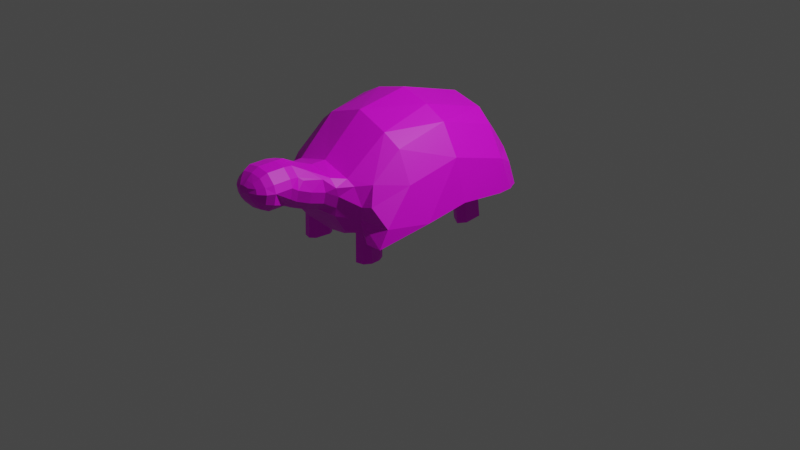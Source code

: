# Source: turtle.blend  (saved by Blender 3.3.6; exported with 4.5.12 LTS)
import bpy
from mathutils import Matrix  # noqa: F401  (used for matrix-valued properties, if any)

bpy.ops.wm.read_factory_settings(use_empty=True)
scene = bpy.context.scene
scene.name = 'Scene'

# ---- collections
col_collection = bpy.data.collections.new('Collection'); scene.collection.children.link(col_collection)

# ---- images (referenced by path relative to the original .blend; pixels are not part of the script)
import os
ASSET_DIR = os.environ.get("B2B_ASSET_DIR", "")  # directory of the original .blend (textures are referenced by path, not embedded)
HERE = os.path.dirname(os.path.abspath(__file__))  # packed textures are extracted next to this script under _unpacked/

def load_image(name, relpath, width, height, colorspace="sRGB"):
    """Load a texture the original file referenced (path relative to the .blend, or extracted next to this script)."""
    p = next((c for c in (os.path.join(HERE, relpath), os.path.join(ASSET_DIR, relpath)) if relpath and os.path.exists(c)), "")
    if p:
        img = bpy.data.images.load(p, check_existing=True)
        img.name = name
    else:  # same state as the original file: an image datablock whose file is absent (Cycles renders it pink)
        img = bpy.data.images.new(name, width, height)
        img.source = "FILE"
        img.filepath = "//" + (relpath or name)
    img.colorspace_settings.name = colorspace
    return img
img_turtle = load_image('turtle', 'turtle.png', 1024, 1024, 'sRGB')

# ---- materials (node trees are filled in below, after node groups)
mat_material_001 = bpy.data.materials.new('Material.001')
mat_material_001.use_transparent_shadow = False

# ---- material node trees
mat_material_001.use_nodes = True; mat_material_001.node_tree.nodes.clear()
_N = mat_material_001.node_tree.nodes; _L = mat_material_001.node_tree.links
n0 = _N.new('ShaderNodeBsdfPrincipled'); n0.name = 'Principled BSDF'; n0.location = (10, 300)
n0.distribution = 'GGX'
n0.subsurface_method = 'RANDOM_WALK_SKIN'
n0.inputs[3].default_value = 1.45
n0.inputs[27].default_value = (0.0, 0.0, 0.0, 1.0)
n0.inputs[28].default_value = 1.0
n1 = _N.new('ShaderNodeOutputMaterial'); n1.name = 'Material Output'; n1.location = (300, 300)
n2 = _N.new('ShaderNodeTexImage'); n2.name = 'Image Texture'; n2.location = (-280, 280)
n2.image = img_turtle
_L.new(n0.outputs[0], n1.inputs[0])
_L.new(n2.outputs[0], n0.inputs[0])
n1.is_active_output = True

# ---- world
world_world = bpy.data.worlds.new('World'); scene.world = world_world
world_world.use_nodes = True; world_world.node_tree.nodes.clear()
_N = world_world.node_tree.nodes; _L = world_world.node_tree.links
n0 = _N.new('ShaderNodeOutputWorld'); n0.name = 'World Output'; n0.location = (300, 300)
n1 = _N.new('ShaderNodeBackground'); n1.name = 'Background'; n1.location = (10, 300)
n1.inputs[0].default_value = (0.05088, 0.05088, 0.05088, 1.0)
_L.new(n1.outputs[0], n0.inputs[0])
n0.is_active_output = True
world_world.color = (0.05088, 0.05088, 0.05088)
world_world.use_sun_shadow = False
world_world.sun_shadow_jitter_overblur = 0.0

# ---- cameras
cam_camera = bpy.data.cameras.new('Camera')
cam_camera.clip_end = 100.0
cam_camera.ortho_scale = 7.314

# ---- lights
light_light = bpy.data.lights.new('Light', 'POINT')
light_light.transmission_factor = 0.0
light_light.energy = 1000.0
light_light.shadow_soft_size = 0.1
light_light.shadow_maximum_resolution = 0.006
light_light.use_absolute_resolution = True

# ---- meshes
me_plane = bpy.data.meshes.new('Plane')
me_plane.from_pydata([(0.07516, -0.9425, 0.0), (0.8069, -0.8956, -8.439e-09), (0.7575, 1.247, 0.0), (0.6836, 1.079, 0.0), (-0.3949, 0.05981, 0.0), (0.8417, 0.002966, -6.917e-09), (0.8103, 0.4255, -8.291e-09), (-0.1861, 0.773, 0.0), (-0.3068, -0.5043, 0.0), (0.825, -0.4299, -7.651e-09), (0.7535, -0.06993, 0.3132), (-0.06682, -0.5048, 0.5388), (-0.1922, -0.536, 0.3717), (0.156, -0.96, 0.3318), (0.7052, 1.179, 0.2648), (0.7105, 1.093, 0.4649), (0.007893, 0.7029, 0.5422), (-0.1084, 0.7564, 0.3517), (-0.3141, 0.04228, 0.3318), (-0.196, 0.04633, 0.5587), (0.7666, -0.06423, 0.4859), (0.5691, -0.8366, 0.741), (0.2362, -0.5237, 0.7026), (0.107, 0.03146, 0.7487), (0.3109, 0.688, 0.7322), (0.6763, 0.9583, 0.6852), (0.5446, -0.9145, 0.4531), (0.7209, 1.015, 0.4222), (0.755, -0.9204, 0.7219), (0.6243, -0.3969, 0.8257), (0.5707, 0.09367, 0.8166), (0.6696, 0.9016, 0.7126), (0.6488, 0.6297, 0.7876), (0.21, -0.9485, 0.4152), (0.4022, -0.9248, 0.4902), (0.3775, -0.9008, 0.5963), (0.1906, -0.8295, 0.5388), (-0.07752, -1.422, 0.0), (-0.04571, -1.422, 0.1181), (0.04121, -1.422, 0.205), (-0.002689, -1.285, 0.0), (0.0734, -1.102, 3.638e-10), (0.1779, -1.201, 0.0), (0.5396, -1.079, 0.0), (0.4702, -1.189, 0.0), (0.4417, -1.201, 0.0), (0.507, -1.082, 0.2921), (0.4408, -1.187, 0.1796), (0.02634, -1.288, 0.1779), (0.1252, -1.103, 0.2653), (0.4186, -1.079, 0.3126), (0.3531, -1.187, 0.2661), (0.2331, -1.189, 0.2972), (0.2933, -1.078, 0.3481), (0.1982, -1.106, 0.3478), (0.1133, -1.19, 0.2648), (0.1005, -1.524, 0.2518), (0.2192, -1.524, 0.22), (0.02703, -1.517, 0.2182), (-0.08261, -1.517, 0.0), (-0.05989, -1.517, 0.1313), (0.3288, -1.524, 0.0), (0.3061, -1.524, 0.1331), (0.4341, -1.327, -5.442e-10), (0.3783, -1.456, 1.164e-09), (0.3109, -1.384, 0.0), (0.3995, -1.33, 0.1573), (0.3514, -1.456, 0.1313), (0.3128, -1.33, 0.2443), (0.2645, -1.456, 0.2182), (0.1458, -1.456, 0.25), (0.1943, -1.33, 0.2762), (0.07594, -1.384, 0.2313), (-0.04261, -1.769, 0.0), (-0.08097, -1.697, 0.0), (0.3272, -1.705, 0.0), (0.2888, -1.777, 0.0), (0.3061, -1.705, 0.1331), (0.2711, -1.778, 0.1198), (-0.02491, -1.77, 0.118), (-0.05989, -1.697, 0.1313), (0.2192, -1.705, 0.22), (0.1996, -1.778, 0.1912), (0.02703, -1.697, 0.2182), (0.04668, -1.77, 0.1894), (0.1005, -1.778, 0.2177), (0.1005, -1.705, 0.2518), (0.05296, -1.863, 0.0), (0.0113, -1.826, 0.0), (0.2078, -1.836, 0.0), (0.1209, -1.865, 0.0), (0.2, -1.835, 0.09265), (0.1166, -1.865, 0.05729), (0.05721, -1.863, 0.05195), (0.01917, -1.825, 0.08553), (0.1598, -1.835, 0.1329), (0.05936, -1.825, 0.1258), (0.05961, -1.863, 0.05435), (0.1005, -1.865, 0.06337), (0.1005, -1.835, 0.1489), (0.7474, 0.7328, 0.3148), (0.7474, 0.6817, 0.2354), (0.7517, 0.7559, 0.2539), (0.7525, 0.7738, 0.3397), (0.7712, 0.4204, 0.3723), (0.761, 0.4911, 0.4399), (0.751, 0.457, 0.5097), (0.777, 0.3543, 0.4612), (1.02, 0.4389, 0.3907), (0.7472, 0.6787, 0.4378), (0.7474, 0.727, 0.3873), (0.7425, 0.7557, 0.4971), (0.7611, 0.4847, 0.2644), (0.7712, 0.4204, 0.3723), (0.7673, 0.356, 0.3313), (1.02, 0.4389, 0.3907), (0.7264, -0.8603, 0.4262), (0.7267, -0.7892, 0.4716), (0.7406, -0.9467, 0.5753), (1.035, -0.7974, 0.4755), (1.035, -0.8686, 0.4301), (0.7383, -0.6776, 0.4532), (0.7404, -0.6036, 0.4111), (0.7533, -0.4073, 0.4859), (0.7188, -0.4641, 0.572), (1.049, -0.6119, 0.415), (1.046, -0.6859, 0.4571), (0.7419, -0.608, 0.3184), (0.6832, -0.682, 0.2614), (0.7378, -0.4753, 0.3132), (1.033, -0.6837, 0.2751), (1.05, -0.6163, 0.3223), (0.7278, -0.8326, 0.2973), (0.7258, -0.8818, 0.3459), (0.675, -0.9919, 0.3088), (0.7319, -0.9576, 0.2664), (1.034, -0.8901, 0.3498), (1.036, -0.8409, 0.3012), (0.1825, 1.159, 0.0), (0.2321, 1.041, 0.3114), (0.3322, 0.9743, 0.5018), (0.4247, 0.8802, 0.6697), (0.6627, 0.8149, 0.7601), (1.038, 0.7542, 0.333), (1.038, 0.6925, 0.2805), (1.061, 0.4419, 0.3906), (1.051, 0.5126, 0.4581), (1.037, 0.7002, 0.456), (1.037, 0.7485, 0.4056), (1.051, 0.5062, 0.2826), (1.061, 0.4419, 0.3906)], [], [(138, 3, 6), (8, 5, 9), (4, 6, 5), (0, 9, 1), (139, 14, 138), (45, 42, 0), (8, 18, 4), (26, 28, 21), (121, 124, 28), (3, 102, 101), (11, 23, 19), (7, 18, 17), (128, 132, 1), (27, 103, 102, 3, 14), (35, 21, 22), (17, 19, 16), (139, 16, 140), (12, 19, 18), (0, 12, 8), (26, 50, 46), (137, 136, 133, 132), (106, 30, 107), (140, 24, 141), (16, 23, 24), (39, 58, 56), (30, 24, 23), (21, 29, 22), (29, 23, 22), (38, 37, 59, 60), (69, 57, 62, 67), (13, 54, 33), (13, 33, 36), (34, 36, 33), (70, 56, 57, 69), (67, 66, 68, 69), (0, 49, 13), (33, 53, 34), (127, 131, 130, 128), (95, 82, 85, 99), (70, 72, 39, 56), (73, 75, 89), (96, 84, 79, 94), (99, 85, 84, 96), (40, 41, 42), (43, 44, 45), (47, 43, 46), (40, 37, 38, 48), (62, 57, 86, 81), (52, 54, 55), (55, 49, 48), (34, 53, 50, 26), (67, 64, 63, 66), (44, 66, 63), (47, 46, 50, 51), (65, 45, 63), (60, 59, 74, 80), (51, 50, 53, 52), (75, 77, 78, 76), (38, 60, 58, 39), (62, 81, 77), (91, 95, 92, 89), (56, 58, 83, 86), (81, 82, 78, 77), (63, 64, 65), (70, 71, 72), (51, 68, 66, 47), (52, 71, 68, 51), (65, 64, 61), (67, 62, 61, 64), (62, 77, 75, 61), (83, 80, 79, 84), (60, 80, 83, 58), (86, 83, 84, 85), (91, 78, 82, 95), (97, 96, 94, 73, 88, 93), (93, 88, 87), (95, 99, 98, 92), (86, 85, 82, 81), (127, 125, 131), (125, 122, 121, 126), (104, 115, 108), (100, 102, 103), (108, 150, 145), (114, 107, 20, 10), (109, 110, 111), (111, 31, 142), (6, 112, 113, 114), (112, 149, 150, 115, 113), (105, 109, 106, 107), (121, 117, 119, 126), (29, 124, 123, 20), (119, 117, 116, 120), (123, 122, 129), (134, 135, 133, 116), (116, 133, 136, 120), (134, 46, 43), (24, 142, 141), (140, 25, 15), (14, 140, 15), (101, 144, 149, 112), (105, 104, 108, 145, 146), (48, 49, 41, 40), (109, 147, 148, 110), (109, 105, 146, 147), (6, 7, 138), (138, 2, 3), (8, 4, 5), (4, 7, 6), (0, 8, 9), (14, 2, 138), (138, 7, 139), (7, 17, 139), (41, 0, 42), (0, 1, 43), (43, 45, 0), (8, 12, 18), (21, 35, 26), (35, 34, 26), (29, 28, 124), (121, 28, 118, 116, 117), (6, 3, 101), (112, 6, 101), (11, 22, 23), (122, 123, 124, 121), (7, 4, 18), (135, 1, 132), (1, 9, 128), (127, 128, 9, 129), (141, 142, 31, 25), (3, 2, 14), (14, 15, 27), (22, 11, 36), (36, 35, 22), (17, 18, 19), (139, 17, 16), (12, 11, 19), (0, 13, 12), (10, 5, 114), (5, 6, 114), (46, 134, 26), (32, 30, 106), (30, 20, 107), (140, 16, 24), (16, 19, 23), (28, 26, 118), (118, 26, 116), (30, 32, 24), (21, 28, 29), (29, 30, 23), (103, 27, 111), (13, 49, 54), (98, 99, 96, 97), (34, 35, 36), (0, 41, 49), (33, 54, 53), (126, 119, 120, 136, 137, 130, 131, 125), (132, 128, 130, 137), (74, 59, 61), (61, 75, 74), (75, 76, 89), (74, 75, 73), (89, 90, 88), (90, 87, 88), (88, 73, 89), (47, 44, 43), (52, 53, 54), (55, 54, 49), (44, 47, 66), (37, 40, 65), (40, 42, 65), (45, 44, 63), (42, 45, 65), (71, 52, 55), (57, 56, 86), (98, 97, 93, 87, 90, 92), (69, 68, 71, 70), (91, 89, 76, 78), (59, 37, 61), (37, 65, 61), (92, 90, 89), (94, 79, 73), (127, 122, 125), (104, 113, 115), (100, 101, 102), (108, 115, 150), (113, 104, 105, 107, 114), (142, 32, 111), (32, 106, 109), (109, 111, 32), (10, 20, 123, 129), (30, 29, 20), (122, 127, 129), (9, 5, 10, 129), (135, 132, 133), (43, 1, 135), (135, 134, 43), (24, 32, 142), (140, 141, 25), (14, 139, 140), (145, 150, 149), (144, 143, 148, 147, 146, 145, 149), (101, 100, 143, 144), (110, 148, 143, 100), (74, 73, 79, 80), (134, 116, 26), (55, 39, 72, 71), (48, 38, 39, 55), (110, 100, 103, 111), (12, 13, 36, 11), (31, 111, 27, 15, 25)])
_uv = me_plane.uv_layers.new(name='UVMap')
_uv.uv.foreach_set('vector', [0.2913, 0.7523, 0.2898, 0.7525, 0.2852, 0.749, 0.3245, 0.7265, 0.2752, 0.7411, 0.2401, 0.7139, 0.302, 0.745, 0.2852, 0.749, 0.2752, 0.7411, 0.5465, 0.5038, 0.2401, 0.7139, 0.03862, 0.5957, 0.2918, 0.7536, 0.2899, 0.7535, 0.2913, 0.7523, 0.3152, 0.4546, 0.4274, 0.436, 0.5465, 0.5038, 0.3245, 0.7265, 0.306, 0.7518, 0.302, 0.745, 0.2246, 0.9999, 0.2506, 0.8512, 0.2772, 0.8554, 0.213, 0.8031, 0.2513, 0.7874, 0.2506, 0.8512, 0.2898, 0.7525, 0.2877, 0.7532, 0.2872, 0.7529, 0.3345, 0.7721, 0.3006, 0.7664, 0.3053, 0.7578, 0.2938, 0.7511, 0.306, 0.7518, 0.2944, 0.7535, 0.1819, 0.7669, 0.1323, 0.8062, 0.03862, 0.5957, 0.2894, 0.7541, 0.2879, 0.7538, 0.2877, 0.7532, 0.2898, 0.7525, 0.2899, 0.7535, 0.3335, 0.8955, 0.2772, 0.8554, 0.3176, 0.7995, 0.2944, 0.7535, 0.3053, 0.7578, 0.2942, 0.7553, 0.2918, 0.7536, 0.2942, 0.7553, 0.2915, 0.7547, 0.3422, 0.7556, 0.3053, 0.7578, 0.306, 0.7518, 0.5465, 0.5038, 0.3422, 0.7556, 0.3245, 0.7265, 0.1221, 0.05242, 0.233, 0.1619, 0.2132, 0.2552, 0.5827, 0.1854, 0.5839, 0.1832, 0.5689, 0.1061, 0.5796, 0.06367, 0.2853, 0.7565, 0.2865, 0.7673, 0.2834, 0.7567, 0.2915, 0.7547, 0.2918, 0.7572, 0.2908, 0.7557, 0.2942, 0.7553, 0.3006, 0.7664, 0.2918, 0.7572, 0.4244, 0.3558, 0.4166, 0.3623, 0.4119, 0.3593, 0.2865, 0.7673, 0.2918, 0.7572, 0.3006, 0.7664, 0.2772, 0.8554, 0.2794, 0.7971, 0.3176, 0.7995, 0.2794, 0.7971, 0.3006, 0.7664, 0.3176, 0.7995, 0.4275, 0.3697, 0.4224, 0.3797, 0.4173, 0.3759, 0.419, 0.3694, 0.3931, 0.3513, 0.4013, 0.3584, 0.3907, 0.3675, 0.3781, 0.3669, 0.5687, 0.1863, 0.4746, 0.1834, 0.5004, 0.09, 0.5687, 0.8336, 0.4974, 0.885, 0.3889, 0.8472, 0.3441, 0.9673, 0.3889, 0.8472, 0.4974, 0.885, 0.4099, 0.3516, 0.4119, 0.3593, 0.4013, 0.3584, 0.3931, 0.3513, 0.3781, 0.3669, 0.344, 0.3548, 0.373, 0.3235, 0.3931, 0.3513, 0.5465, 0.5038, 0.5292, 0.2679, 0.5687, 0.1863, 0.5004, 0.09, 0.3762, 0.1967, 0.2759, 0.0001053, 0.6619, 0.1034, 0.5864, 0.2464, 0.6004, 0.2078, 0.6619, 0.0001053, 0.4086, 0.3705, 0.4079, 0.3696, 0.4093, 0.3692, 0.4093, 0.3703, 0.4099, 0.3516, 0.4199, 0.349, 0.4244, 0.3558, 0.4119, 0.3593, 0.4107, 0.3722, 0.4064, 0.3734, 0.4085, 0.3719, 0.4098, 0.3705, 0.4101, 0.3695, 0.411, 0.3706, 0.4101, 0.371, 0.4093, 0.3703, 0.4093, 0.3692, 0.4101, 0.3695, 0.4098, 0.3705, 0.4392, 0.3936, 0.5003, 0.4427, 0.4274, 0.436, 0.1963, 0.5202, 0.2935, 0.4537, 0.3152, 0.4546, 0.265, 0.3278, 0.1963, 0.5202, 0.2132, 0.2552, 0.4392, 0.3936, 0.4224, 0.3797, 0.4275, 0.3697, 0.4529, 0.3542, 0.3907, 0.3675, 0.4013, 0.3584, 0.4093, 0.3678, 0.4069, 0.3685, 0.4148, 0.2478, 0.4746, 0.1834, 0.4768, 0.295, 0.4768, 0.295, 0.5292, 0.2679, 0.4529, 0.3542, 0.2759, 0.0001053, 0.3762, 0.1967, 0.233, 0.1619, 0.1221, 0.05242, 0.3781, 0.3669, 0.3829, 0.3909, 0.353, 0.4059, 0.344, 0.3548, 0.2935, 0.4537, 0.344, 0.3548, 0.353, 0.4059, 0.265, 0.3278, 0.2132, 0.2552, 0.233, 0.1619, 0.3246, 0.2566, 0.3889, 0.408, 0.3152, 0.4546, 0.353, 0.4059, 0.419, 0.3694, 0.4173, 0.3759, 0.4119, 0.3729, 0.4123, 0.3704, 0.3246, 0.2566, 0.233, 0.1619, 0.3762, 0.1967, 0.4148, 0.2478, 0.4064, 0.3734, 0.4056, 0.3707, 0.407, 0.3708, 0.4074, 0.3723, 0.4275, 0.3697, 0.419, 0.3694, 0.4166, 0.3623, 0.4244, 0.3558, 0.3907, 0.3675, 0.4069, 0.3685, 0.4056, 0.3707, 0.4083, 0.371, 0.4086, 0.3705, 0.4091, 0.3712, 0.4085, 0.3719, 0.4119, 0.3593, 0.4166, 0.3623, 0.411, 0.3683, 0.4093, 0.3678, 0.4069, 0.3685, 0.4079, 0.3696, 0.407, 0.3708, 0.4056, 0.3707, 0.353, 0.4059, 0.3829, 0.3909, 0.3889, 0.408, 0.4099, 0.3516, 0.4132, 0.3223, 0.4199, 0.349, 0.3246, 0.2566, 0.373, 0.3235, 0.344, 0.3548, 0.265, 0.3278, 0.4148, 0.2478, 0.4132, 0.3223, 0.373, 0.3235, 0.3246, 0.2566, 0.3889, 0.408, 0.3829, 0.3909, 0.3939, 0.3855, 0.3781, 0.3669, 0.3907, 0.3675, 0.3939, 0.3855, 0.3829, 0.3909, 0.3907, 0.3675, 0.4056, 0.3707, 0.4064, 0.3734, 0.3939, 0.3855, 0.411, 0.3683, 0.4123, 0.3704, 0.411, 0.3706, 0.4101, 0.3695, 0.419, 0.3694, 0.4123, 0.3704, 0.411, 0.3683, 0.4166, 0.3623, 0.4093, 0.3678, 0.411, 0.3683, 0.4101, 0.3695, 0.4093, 0.3692, 0.4083, 0.371, 0.407, 0.3708, 0.4079, 0.3696, 0.4086, 0.3705, 0.4096, 0.3712, 0.4098, 0.3705, 0.4101, 0.371, 0.4107, 0.3722, 0.41, 0.3718, 0.4096, 0.3712, 0.4096, 0.3712, 0.41, 0.3718, 0.4096, 0.3716, 0.4086, 0.3705, 0.4093, 0.3703, 0.4093, 0.3711, 0.4091, 0.3712, 0.4093, 0.3678, 0.4093, 0.3692, 0.4079, 0.3696, 0.4069, 0.3685, 0.6619, 0.1034, 0.5897, 0.2229, 0.5864, 0.2464, 0.5897, 0.2229, 0.6439, 0.15, 0.6143, 0.1693, 0.5871, 0.2076, 0.6914, 0.2638, 0.6446, 0.3434, 0.6439, 0.3409, 0.2875, 0.7536, 0.2877, 0.7532, 0.2879, 0.7538, 0.6439, 0.3409, 0.6426, 0.3427, 0.6426, 0.3426, 0.2827, 0.7541, 0.2834, 0.7567, 0.2708, 0.7624, 0.2679, 0.7549, 0.2873, 0.7548, 0.2876, 0.7542, 0.2881, 0.755, 0.2881, 0.755, 0.2895, 0.7555, 0.2894, 0.756, 0.2852, 0.749, 0.285, 0.7531, 0.2841, 0.7547, 0.2827, 0.7541, 0.6532, 0.4235, 0.6389, 0.3474, 0.6426, 0.3427, 0.6446, 0.3434, 0.6914, 0.3932, 0.2853, 0.7555, 0.2873, 0.7548, 0.2853, 0.7565, 0.2834, 0.7567, 0.6143, 0.1693, 0.59, 0.1653, 0.5861, 0.1952, 0.5871, 0.2076, 0.2794, 0.7971, 0.2513, 0.7874, 0.2471, 0.7764, 0.2708, 0.7624, 0.5861, 0.1952, 0.59, 0.1653, 0.5724, 0.1421, 0.5843, 0.1875, 0.2471, 0.7764, 0.2191, 0.7873, 0.2289, 0.7614, 0.06577, 0.906, 0.05321, 0.8402, 0.1339, 0.8419, 0.1783, 0.8491, 0.5724, 0.1421, 0.5689, 0.1061, 0.5839, 0.1832, 0.5843, 0.1875, 0.04054, 0.2639, 0.2132, 0.2552, 0.1963, 0.5202, 0.2918, 0.7572, 0.2894, 0.756, 0.2908, 0.7557, 0.2915, 0.7547, 0.2897, 0.7552, 0.2898, 0.7542, 0.2899, 0.7535, 0.2915, 0.7547, 0.2898, 0.7542, 0.5803, 0.3837, 0.6312, 0.347, 0.6389, 0.3474, 0.6532, 0.4235, 0.647, 0.2467, 0.6914, 0.2638, 0.6439, 0.3409, 0.6426, 0.3426, 0.639, 0.3399, 0.4529, 0.3542, 0.5292, 0.2679, 0.5003, 0.4427, 0.4392, 0.3936, 0.5784, 0.3068, 0.6314, 0.3399, 0.6296, 0.3421, 0.5689, 0.3277, 0.5784, 0.3068, 0.647, 0.2467, 0.639, 0.3399, 0.6314, 0.3399, 0.2852, 0.749, 0.2938, 0.7511, 0.2913, 0.7523, 0.2913, 0.7523, 0.2901, 0.7529, 0.2898, 0.7525, 0.3245, 0.7265, 0.302, 0.745, 0.2752, 0.7411, 0.302, 0.745, 0.2938, 0.7511, 0.2852, 0.749, 0.5465, 0.5038, 0.3245, 0.7265, 0.2401, 0.7139, 0.2899, 0.7535, 0.2901, 0.7529, 0.2913, 0.7523, 0.2913, 0.7523, 0.2938, 0.7511, 0.2918, 0.7536, 0.2938, 0.7511, 0.2944, 0.7535, 0.2918, 0.7536, 0.5003, 0.4427, 0.5465, 0.5038, 0.4274, 0.436, 0.5465, 0.5038, 0.03862, 0.5957, 0.1963, 0.5202, 0.1963, 0.5202, 0.3152, 0.4546, 0.5465, 0.5038, 0.3245, 0.7265, 0.3422, 0.7556, 0.306, 0.7518, 0.2772, 0.8554, 0.3335, 0.8955, 0.2246, 0.9999, 0.3335, 0.8955, 0.3441, 0.9673, 0.2246, 0.9999, 0.2794, 0.7971, 0.2506, 0.8512, 0.2513, 0.7874, 0.213, 0.8031, 0.2506, 0.8512, 0.2328, 0.861, 0.1783, 0.8491, 0.206, 0.8278, 0.2852, 0.749, 0.2898, 0.7525, 0.2872, 0.7529, 0.285, 0.7531, 0.2852, 0.749, 0.2872, 0.7529, 0.3345, 0.7721, 0.3176, 0.7995, 0.3006, 0.7664, 0.2191, 0.7873, 0.2471, 0.7764, 0.2513, 0.7874, 0.213, 0.8031, 0.2938, 0.7511, 0.302, 0.745, 0.306, 0.7518, 0.05321, 0.8402, 0.03862, 0.5957, 0.1323, 0.8062, 0.03862, 0.5957, 0.2401, 0.7139, 0.1819, 0.7669, 0.2086, 0.7739, 0.1819, 0.7669, 0.2401, 0.7139, 0.2289, 0.7614, 0.2908, 0.7557, 0.2894, 0.756, 0.2895, 0.7555, 0.2897, 0.7552, 0.2898, 0.7525, 0.2901, 0.7529, 0.2899, 0.7535, 0.2899, 0.7535, 0.2898, 0.7542, 0.2894, 0.7541, 0.3176, 0.7995, 0.3345, 0.7721, 0.3889, 0.8472, 0.3889, 0.8472, 0.3335, 0.8955, 0.3176, 0.7995, 0.2944, 0.7535, 0.306, 0.7518, 0.3053, 0.7578, 0.2918, 0.7536, 0.2944, 0.7535, 0.2942, 0.7553, 0.3422, 0.7556, 0.3345, 0.7721, 0.3053, 0.7578, 0.5465, 0.5038, 0.5687, 0.8336, 0.3422, 0.7556, 0.2679, 0.7549, 0.2752, 0.7411, 0.2827, 0.7541, 0.2752, 0.7411, 0.2852, 0.749, 0.2827, 0.7541, 0.2132, 0.2552, 0.04054, 0.2639, 0.1221, 0.05242, 0.2888, 0.7573, 0.2865, 0.7673, 0.2853, 0.7565, 0.2865, 0.7673, 0.2708, 0.7624, 0.2834, 0.7567, 0.2915, 0.7547, 0.2942, 0.7553, 0.2918, 0.7572, 0.2942, 0.7553, 0.3053, 0.7578, 0.3006, 0.7664, 0.2506, 0.8512, 0.2246, 0.9999, 0.2328, 0.861, 0.2328, 0.861, 0.2246, 0.9999, 0.1783, 0.8491, 0.2865, 0.7673, 0.2888, 0.7573, 0.2918, 0.7572, 0.2772, 0.8554, 0.2506, 0.8512, 0.2794, 0.7971, 0.2794, 0.7971, 0.2865, 0.7673, 0.3006, 0.7664, 0.2879, 0.7538, 0.2894, 0.7541, 0.2881, 0.755, 0.5687, 0.1863, 0.5292, 0.2679, 0.4746, 0.1834, 0.4093, 0.3711, 0.4093, 0.3703, 0.4098, 0.3705, 0.4096, 0.3712, 0.3441, 0.9673, 0.3335, 0.8955, 0.3889, 0.8472, 0.5465, 0.5038, 0.5003, 0.4427, 0.5292, 0.2679, 0.5004, 0.09, 0.4746, 0.1834, 0.3762, 0.1967, 0.5871, 0.2076, 0.5861, 0.1952, 0.5843, 0.1875, 0.5839, 0.1832, 0.5827, 0.1854, 0.6004, 0.2078, 0.5864, 0.2464, 0.5897, 0.2229, 0.5796, 0.06367, 0.6619, 0.0001053, 0.6004, 0.2078, 0.5827, 0.1854, 0.4119, 0.3729, 0.4173, 0.3759, 0.3939, 0.3855, 0.3939, 0.3855, 0.4064, 0.3734, 0.4119, 0.3729, 0.4064, 0.3734, 0.4074, 0.3723, 0.4085, 0.3719, 0.4119, 0.3729, 0.4064, 0.3734, 0.4107, 0.3722, 0.4085, 0.3719, 0.4092, 0.3716, 0.41, 0.3718, 0.4092, 0.3716, 0.4096, 0.3716, 0.41, 0.3718, 0.41, 0.3718, 0.4107, 0.3722, 0.4085, 0.3719, 0.265, 0.3278, 0.2935, 0.4537, 0.1963, 0.5202, 0.4148, 0.2478, 0.3762, 0.1967, 0.4746, 0.1834, 0.4768, 0.295, 0.4746, 0.1834, 0.5292, 0.2679, 0.2935, 0.4537, 0.265, 0.3278, 0.344, 0.3548, 0.4224, 0.3797, 0.4392, 0.3936, 0.3889, 0.408, 0.4392, 0.3936, 0.4274, 0.436, 0.3889, 0.408, 0.3152, 0.4546, 0.2935, 0.4537, 0.353, 0.4059, 0.4274, 0.436, 0.3152, 0.4546, 0.3889, 0.408, 0.4132, 0.3223, 0.4148, 0.2478, 0.4768, 0.295, 0.4013, 0.3584, 0.4119, 0.3593, 0.4093, 0.3678, 0.4093, 0.3711, 0.4096, 0.3712, 0.4096, 0.3712, 0.4096, 0.3716, 0.4092, 0.3716, 0.4091, 0.3712, 0.3931, 0.3513, 0.373, 0.3235, 0.4132, 0.3223, 0.4099, 0.3516, 0.4083, 0.371, 0.4085, 0.3719, 0.4074, 0.3723, 0.407, 0.3708, 0.4173, 0.3759, 0.4224, 0.3797, 0.3939, 0.3855, 0.4224, 0.3797, 0.3889, 0.408, 0.3939, 0.3855, 0.4091, 0.3712, 0.4092, 0.3716, 0.4085, 0.3719, 0.4101, 0.371, 0.411, 0.3706, 0.4107, 0.3722, 0.6619, 0.1034, 0.6439, 0.15, 0.5897, 0.2229, 0.6914, 0.2638, 0.6914, 0.3932, 0.6446, 0.3434, 0.2875, 0.7536, 0.2872, 0.7529, 0.2877, 0.7532, 0.6439, 0.3409, 0.6446, 0.3434, 0.6426, 0.3427, 0.2841, 0.7547, 0.2841, 0.7548, 0.2853, 0.7555, 0.2834, 0.7567, 0.2827, 0.7541, 0.2894, 0.756, 0.2888, 0.7573, 0.2881, 0.755, 0.2888, 0.7573, 0.2853, 0.7565, 0.2873, 0.7548, 0.2873, 0.7548, 0.2881, 0.755, 0.2888, 0.7573, 0.2679, 0.7549, 0.2708, 0.7624, 0.2471, 0.7764, 0.2289, 0.7614, 0.2865, 0.7673, 0.2794, 0.7971, 0.2708, 0.7624, 0.2191, 0.7873, 0.2086, 0.7739, 0.2289, 0.7614, 0.2401, 0.7139, 0.2752, 0.7411, 0.2679, 0.7549, 0.2289, 0.7614, 0.05321, 0.8402, 0.1323, 0.8062, 0.1339, 0.8419, 0.1963, 0.5202, 0.03862, 0.5957, 0.0001053, 0.3178, 0.0001053, 0.3178, 0.04054, 0.2639, 0.1963, 0.5202, 0.2918, 0.7572, 0.2888, 0.7573, 0.2894, 0.756, 0.2915, 0.7547, 0.2908, 0.7557, 0.2897, 0.7552, 0.2899, 0.7535, 0.2918, 0.7536, 0.2915, 0.7547, 0.6426, 0.3426, 0.6426, 0.3427, 0.6389, 0.3474, 0.6312, 0.347, 0.629, 0.3445, 0.6296, 0.3421, 0.6314, 0.3399, 0.639, 0.3399, 0.6426, 0.3426, 0.6389, 0.3474, 0.5803, 0.3837, 0.5691, 0.3536, 0.629, 0.3445, 0.6312, 0.347, 0.5689, 0.3277, 0.6296, 0.3421, 0.629, 0.3445, 0.5691, 0.3536, 0.4119, 0.3729, 0.4107, 0.3722, 0.411, 0.3706, 0.4123, 0.3704, 0.06577, 0.906, 0.1783, 0.8491, 0.2246, 0.9999, 0.4768, 0.295, 0.4244, 0.3558, 0.4199, 0.349, 0.4132, 0.3223, 0.4529, 0.3542, 0.4275, 0.3697, 0.4244, 0.3558, 0.4768, 0.295, 0.2876, 0.7542, 0.2875, 0.7536, 0.2879, 0.7538, 0.2881, 0.755, 0.3422, 0.7556, 0.5687, 0.8336, 0.3889, 0.8472, 0.3345, 0.7721, 0.2895, 0.7555, 0.2881, 0.755, 0.2894, 0.7541, 0.2898, 0.7542, 0.2897, 0.7552])
me_plane.materials.append(mat_material_001)
me_plane.update()
arm_armature = bpy.data.armatures.new('Armature')  # bones are not reproduced

# ---- objects
ob_light = bpy.data.objects.new('Light', light_light)
ob_camera = bpy.data.objects.new('Camera', cam_camera)
ob_turtle = bpy.data.objects.new('Turtle', me_plane)
ob_armature = bpy.data.objects.new('Armature', arm_armature)

# ---- transforms, parenting, visibility, modifiers, constraints
ob_light.location = (4.076, 1.005, 5.904)
ob_light.rotation_euler = (0.6503, 0.05522, 1.866)
ob_light.lock_rotations_4d = False
ob_light.empty_display_type = 'ARROWS'
ob_light.color = (0.0, 0.0, 0.0, 0.0)
ob_light.lineart.crease_threshold = 0.0
ob_camera.location = (7.359, -6.926, 4.958)
ob_camera.rotation_euler = (1.109, 0.0, 0.8149)
ob_camera.lock_rotations_4d = False
ob_camera.empty_display_type = 'ARROWS'
ob_camera.color = (0.0, 0.0, 0.0, 0.0)
ob_camera.display_type = 'WIRE'
ob_camera.lineart.crease_threshold = 0.0
ob_turtle.parent = ob_armature
ob_turtle.matrix_parent_inverse = Matrix(((1.0, -0.0, 0.0, 0.01272), (-0.0, 1.0, -0.0, 0.08478), (-0.0, 0.0, 1.0, -0.8177), (-0.0, 0.0, -0.0, 1.0)))
ob_turtle.location = (0.0, 0.0, 1.0)
ob_turtle.rotation_euler = (0.0, 1.571, 0.0)
_vg = ob_turtle.vertex_groups.new(name='B.R')
for _i, _w in zip([2, 3, 4, 5, 6, 7, 9, 10, 11, 14, 15, 16, 17, 18, 19, 20, 22, 23, 24, 25, 27, 29, 30, 31, 32, 100, 101, 102, 103, 104, 105, 106, 107, 108, 109, 110, 111, 112, 113, 114, 115, 123, 124, 129, 138, 139, 140, 141, 142, 143, 144, 145, 146, 147, 148, 149, 150], [0.285, 0.2785, 0.01204, 0.0742, 0.1925, 0.05289, 0.002118, 0.1661, 0.02412, 0.3666, 0.6292, 0.2476, 0.1232, 0.04789, 0.08626, 0.242, 0.05401, 0.1877, 0.7456, 0.8148, 0.6399, 0.1159, 0.5529, 0.8368, 0.8679, 0.8806, 0.8509, 0.7934, 0.8336, 0.9285, 0.9723, 0.9203, 0.7972, 0.9914, 0.9525, 0.9161, 0.8826, 0.8862, 0.9511, 0.783, 0.9929, 0.08465, 0.06796, 0.02438, 0.1259, 0.2513, 0.6114, 0.7688, 0.8599, 0.9853, 0.9824, 0.9968, 0.9981, 0.9918, 0.9881, 0.9926, 0.9938]): _vg.add([_i], _w, 'REPLACE')
_vg = ob_turtle.vertex_groups.new(name='B.L')
_vg = ob_turtle.vertex_groups.new(name='F.R')
for _i, _w in zip([0, 1, 4, 5, 8, 9, 10, 11, 12, 13, 18, 19, 20, 21, 22, 23, 26, 28, 29, 30, 33, 34, 35, 36, 37, 38, 39, 40, 41, 42, 43, 44, 45, 46, 47, 48, 49, 50, 51, 52, 53, 54, 55, 56, 57, 58, 59, 60, 61, 62, 63, 64, 65, 66, 67, 68, 69, 70, 71, 72, 73, 74, 75, 76, 77, 78, 79, 80, 81, 82, 83, 84, 85, 86, 87, 88, 89, 90, 91, 92, 93, 94, 95, 96, 97, 98, 99, 107, 114, 116, 117, 118, 119, 120, 121, 122, 123, 124, 125, 126, 127, 128, 129, 130, 131, 132, 133, 134, 135, 136, 137], [0.6697, 0.6889, 0.068, 0.07156, 0.2057, 0.2686, 0.1745, 0.3352, 0.2618, 0.7444, 0.07419, 0.09237, 0.2237, 0.9047, 0.6668, 0.1422, 0.9285, 0.9363, 0.7162, 0.1691, 0.7751, 0.8723, 0.8677, 0.7613, 0.6439, 0.6164, 0.6026, 0.666, 0.689, 0.697, 0.7457, 0.7271, 0.7257, 0.8281, 0.7184, 0.6329, 0.7091, 0.8021, 0.7051, 0.6842, 0.7671, 0.733, 0.6692, 0.5924, 0.6027, 0.5927, 0.6342, 0.6042, 0.6426, 0.6175, 0.69, 0.6581, 0.6768, 0.6639, 0.6336, 0.6454, 0.615, 0.6026, 0.6301, 0.6128, 0.6101, 0.6172, 0.6163, 0.6085, 0.6017, 0.5964, 0.5888, 0.5916, 0.5938, 0.5906, 0.5822, 0.5819, 0.5823, 0.5823, 0.599, 0.6028, 0.6022, 0.5989, 0.5921, 0.592, 0.5925, 0.5898, 0.5877, 0.5853, 0.5923, 0.5912, 0.5846, 0.04654, 0.005193, 0.9803, 0.9861, 0.9494, 0.9976, 0.9965, 0.9863, 0.9585, 0.6846, 0.7808, 0.9972, 0.997, 0.9525, 0.9362, 0.7434, 0.9966, 0.9954, 0.9605, 0.966, 0.9025, 0.8888, 0.9949, 0.9937]): _vg.add([_i], _w, 'REPLACE')
_vg = ob_turtle.vertex_groups.new(name='F.L')
for _i, _w in zip([0, 1, 13, 33, 34, 36, 37, 38, 39, 40, 41, 42, 43, 44, 45, 46, 47, 48, 49, 50, 51, 52, 53, 54, 55, 56, 57, 58, 59, 60, 61, 62, 63, 64, 65, 66, 67, 68, 69, 70, 71, 72, 73, 74, 75, 76, 77, 78, 79, 80, 81, 82, 83, 84, 85, 86, 87, 88, 89, 90, 91, 92, 93, 94, 95, 96, 97, 98, 99, 134, 135], [0.0601, 0.0301, 0.06698, 0.05963, 0.01789, 0.009977, 0.2336, 0.2636, 0.2795, 0.194, 0.1183, 0.1408, 0.07868, 0.1225, 0.1257, 0.08166, 0.1619, 0.2349, 0.1346, 0.09814, 0.1791, 0.1892, 0.1091, 0.126, 0.191, 0.2952, 0.2836, 0.2944, 0.2498, 0.2819, 0.2351, 0.2663, 0.1745, 0.2154, 0.191, 0.215, 0.2477, 0.237, 0.2696, 0.2821, 0.2494, 0.2666, 0.2818, 0.2737, 0.2686, 0.2786, 0.2861, 0.293, 0.3042, 0.3004, 0.2957, 0.3, 0.31, 0.3111, 0.3101, 0.3094, 0.2926, 0.289, 0.2872, 0.292, 0.2988, 0.2999, 0.2998, 0.3031, 0.3041, 0.3077, 0.3001, 0.3009, 0.3081, 0.01322, 0.003479]): _vg.add([_i], _w, 'REPLACE')
_vg = ob_turtle.vertex_groups.new(name='parent')
for _i, _w in zip([0, 1, 2, 3, 4, 5, 6, 7, 8, 9, 10, 11, 12, 13, 14, 15, 16, 17, 18, 19, 20, 21, 22, 23, 24, 25, 26, 27, 28, 29, 30, 31, 32, 33, 34, 35, 36, 37, 38, 39, 40, 41, 42, 43, 44, 45, 46, 47, 48, 49, 50, 51, 52, 53, 54, 55, 56, 57, 58, 59, 60, 61, 62, 63, 64, 65, 66, 67, 68, 69, 70, 71, 72, 73, 74, 75, 76, 77, 78, 79, 80, 81, 82, 83, 84, 85, 86, 87, 88, 89, 90, 91, 92, 93, 94, 95, 96, 97, 98, 99, 100, 101, 102, 103, 104, 106, 107, 109, 110, 111, 112, 113, 114, 118, 122, 123, 124, 127, 128, 129, 132, 134, 135, 138, 139, 140, 141, 142], [0.2619, 0.2608, 0.712, 0.7181, 0.8967, 0.8524, 0.7923, 0.9354, 0.7627, 0.6967, 0.6582, 0.6165, 0.6998, 0.1787, 0.6304, 0.3669, 0.7323, 0.8626, 0.8734, 0.8185, 0.5332, 0.06554, 0.2704, 0.6677, 0.2341, 0.1787, 0.04046, 0.3565, 0.03989, 0.1647, 0.2768, 0.1553, 0.1097, 0.1541, 0.08422, 0.09666, 0.1903, 0.1178, 0.1152, 0.113, 0.1347, 0.1861, 0.1563, 0.169, 0.1446, 0.1429, 0.08529, 0.1142, 0.1267, 0.1491, 0.0939, 0.1099, 0.1203, 0.1165, 0.1335, 0.1335, 0.1078, 0.1088, 0.1082, 0.1114, 0.1093, 0.1174, 0.1114, 0.13, 0.1214, 0.127, 0.1159, 0.1138, 0.1123, 0.1105, 0.1104, 0.1151, 0.1155, 0.1037, 0.1047, 0.1105, 0.1083, 0.1076, 0.1061, 0.1027, 0.1037, 0.106, 0.1049, 0.1035, 0.1027, 0.1032, 0.1039, 0.104, 0.1038, 0.1062, 0.1047, 0.1046, 0.1037, 0.1033, 0.1027, 0.1038, 0.1026, 0.1033, 0.1035, 0.1029, 0.1173, 0.1466, 0.204, 0.1637, 0.0584, 0.06088, 0.1542, 0.03959, 0.08161, 0.1124, 0.1093, 0.02798, 0.1892, 0.01965, 0.01468, 0.2291, 0.1495, 0.03114, 0.05645, 0.2173, 0.01255, 0.06239, 0.08051, 0.8703, 0.744, 0.3824, 0.2217, 0.1291]): _vg.add([_i], _w, 'REPLACE')
_m = ob_turtle.modifiers.new('Mirror', 'MIRROR')
_m.use_axis = (False, False, True)
_m.use_clip = True
_m = ob_turtle.modifiers.new('Armature', 'ARMATURE')
_m.object = ob_armature
ob_armature.location = (-0.01272, -0.08478, 0.8177)
ob_armature.show_in_front = True

# ---- collection membership
col_collection.objects.link(ob_light)
col_collection.objects.link(ob_camera)
col_collection.objects.link(ob_turtle)
col_collection.objects.link(ob_armature)

# ---- scene / render settings (as saved in the file)
scene.camera = ob_camera
scene.frame_start = 100; scene.frame_end = 140; scene.frame_set(122)
scene.render.engine = 'BLENDER_EEVEE_NEXT'
scene.cycles.sampling_pattern = 'TABULATED_SOBOL'
scene.cycles.use_light_tree = False
scene.view_settings.view_transform = 'Filmic'
bpy.context.view_layer.update()
